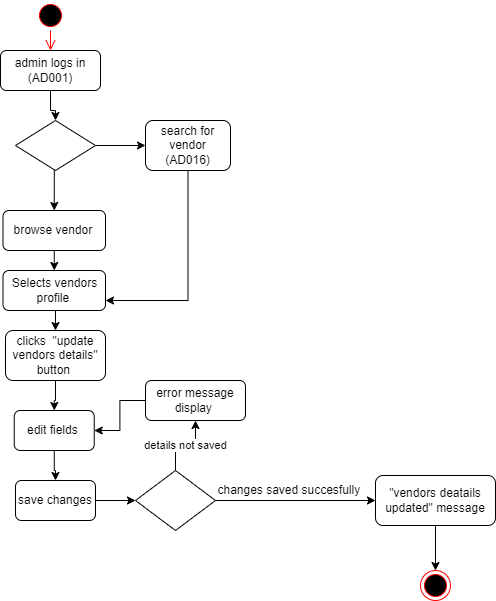

The diagram above was exported from draw.io. Its source (the exported page's mxGraphModel, read from the mxfile embedded in the PNG):
<mxGraphModel dx="1434" dy="707" grid="1" gridSize="10" guides="1" tooltips="1" connect="1" arrows="1" fold="1" page="1" pageScale="1" pageWidth="850" pageHeight="1100" math="0" shadow="0">
  <root>
    <mxCell id="0" />
    <mxCell id="1" parent="0" />
    <mxCell id="y2QLyuOmQJnm9BtM_lpy-1" value="" style="ellipse;html=1;shape=startState;fillColor=#000000;strokeColor=#ff0000;" parent="1" vertex="1">
      <mxGeometry x="100" y="60" width="30" height="30" as="geometry" />
    </mxCell>
    <mxCell id="y2QLyuOmQJnm9BtM_lpy-2" value="" style="edgeStyle=orthogonalEdgeStyle;html=1;verticalAlign=bottom;endArrow=open;endSize=8;strokeColor=#ff0000;rounded=0;" parent="1" source="y2QLyuOmQJnm9BtM_lpy-1" target="y2QLyuOmQJnm9BtM_lpy-3" edge="1">
      <mxGeometry relative="1" as="geometry">
        <mxPoint x="115" y="120" as="targetPoint" />
      </mxGeometry>
    </mxCell>
    <mxCell id="y2QLyuOmQJnm9BtM_lpy-7" style="edgeStyle=orthogonalEdgeStyle;rounded=0;orthogonalLoop=1;jettySize=auto;html=1;exitX=0.5;exitY=1;exitDx=0;exitDy=0;" parent="1" source="y2QLyuOmQJnm9BtM_lpy-3" target="y2QLyuOmQJnm9BtM_lpy-6" edge="1">
      <mxGeometry relative="1" as="geometry" />
    </mxCell>
    <mxCell id="y2QLyuOmQJnm9BtM_lpy-3" value="admin logs in (AD001)" style="rounded=1;whiteSpace=wrap;html=1;" parent="1" vertex="1">
      <mxGeometry x="65" y="110" width="100" height="40" as="geometry" />
    </mxCell>
    <mxCell id="y2QLyuOmQJnm9BtM_lpy-16" style="edgeStyle=orthogonalEdgeStyle;rounded=0;orthogonalLoop=1;jettySize=auto;html=1;exitX=0.5;exitY=1;exitDx=0;exitDy=0;entryX=1;entryY=0.75;entryDx=0;entryDy=0;" parent="1" source="y2QLyuOmQJnm9BtM_lpy-4" target="y2QLyuOmQJnm9BtM_lpy-11" edge="1">
      <mxGeometry relative="1" as="geometry" />
    </mxCell>
    <mxCell id="y2QLyuOmQJnm9BtM_lpy-4" value="search for vendor (AD016)" style="rounded=1;whiteSpace=wrap;html=1;" parent="1" vertex="1">
      <mxGeometry x="210" y="180" width="85" height="50" as="geometry" />
    </mxCell>
    <mxCell id="y2QLyuOmQJnm9BtM_lpy-8" style="edgeStyle=orthogonalEdgeStyle;rounded=0;orthogonalLoop=1;jettySize=auto;html=1;exitX=1;exitY=0.5;exitDx=0;exitDy=0;entryX=0;entryY=0.5;entryDx=0;entryDy=0;" parent="1" source="y2QLyuOmQJnm9BtM_lpy-6" target="y2QLyuOmQJnm9BtM_lpy-4" edge="1">
      <mxGeometry relative="1" as="geometry" />
    </mxCell>
    <mxCell id="y2QLyuOmQJnm9BtM_lpy-10" style="edgeStyle=orthogonalEdgeStyle;rounded=0;orthogonalLoop=1;jettySize=auto;html=1;exitX=0.5;exitY=1;exitDx=0;exitDy=0;entryX=0.5;entryY=0;entryDx=0;entryDy=0;" parent="1" source="y2QLyuOmQJnm9BtM_lpy-6" target="y2QLyuOmQJnm9BtM_lpy-9" edge="1">
      <mxGeometry relative="1" as="geometry">
        <Array as="points">
          <mxPoint x="119" y="230" />
        </Array>
      </mxGeometry>
    </mxCell>
    <mxCell id="y2QLyuOmQJnm9BtM_lpy-6" value="" style="rhombus;whiteSpace=wrap;html=1;" parent="1" vertex="1">
      <mxGeometry x="80" y="180" width="80" height="50" as="geometry" />
    </mxCell>
    <mxCell id="y2QLyuOmQJnm9BtM_lpy-13" style="edgeStyle=orthogonalEdgeStyle;rounded=0;orthogonalLoop=1;jettySize=auto;html=1;exitX=0.5;exitY=1;exitDx=0;exitDy=0;entryX=0.5;entryY=0;entryDx=0;entryDy=0;" parent="1" source="y2QLyuOmQJnm9BtM_lpy-9" target="y2QLyuOmQJnm9BtM_lpy-11" edge="1">
      <mxGeometry relative="1" as="geometry" />
    </mxCell>
    <mxCell id="y2QLyuOmQJnm9BtM_lpy-9" value="browse vendor&amp;nbsp;" style="rounded=1;whiteSpace=wrap;html=1;" parent="1" vertex="1">
      <mxGeometry x="67.5" y="270" width="102.5" height="40" as="geometry" />
    </mxCell>
    <mxCell id="y2QLyuOmQJnm9BtM_lpy-14" style="edgeStyle=orthogonalEdgeStyle;rounded=0;orthogonalLoop=1;jettySize=auto;html=1;exitX=0.5;exitY=1;exitDx=0;exitDy=0;entryX=0.5;entryY=0;entryDx=0;entryDy=0;" parent="1" source="y2QLyuOmQJnm9BtM_lpy-11" target="y2QLyuOmQJnm9BtM_lpy-12" edge="1">
      <mxGeometry relative="1" as="geometry" />
    </mxCell>
    <mxCell id="y2QLyuOmQJnm9BtM_lpy-11" value="Selects vendors profile&amp;nbsp;" style="rounded=1;whiteSpace=wrap;html=1;" parent="1" vertex="1">
      <mxGeometry x="67.5" y="330" width="102.5" height="40" as="geometry" />
    </mxCell>
    <mxCell id="y2QLyuOmQJnm9BtM_lpy-18" style="edgeStyle=orthogonalEdgeStyle;rounded=0;orthogonalLoop=1;jettySize=auto;html=1;exitX=0.5;exitY=1;exitDx=0;exitDy=0;" parent="1" source="y2QLyuOmQJnm9BtM_lpy-12" target="y2QLyuOmQJnm9BtM_lpy-17" edge="1">
      <mxGeometry relative="1" as="geometry" />
    </mxCell>
    <mxCell id="y2QLyuOmQJnm9BtM_lpy-12" value="clicks&amp;nbsp; &quot;update vendors details&quot;&lt;br&gt;button&amp;nbsp;" style="rounded=1;whiteSpace=wrap;html=1;" parent="1" vertex="1">
      <mxGeometry x="70" y="390" width="100" height="50" as="geometry" />
    </mxCell>
    <mxCell id="y2QLyuOmQJnm9BtM_lpy-20" style="edgeStyle=orthogonalEdgeStyle;rounded=0;orthogonalLoop=1;jettySize=auto;html=1;exitX=0.5;exitY=1;exitDx=0;exitDy=0;" parent="1" source="y2QLyuOmQJnm9BtM_lpy-17" target="y2QLyuOmQJnm9BtM_lpy-19" edge="1">
      <mxGeometry relative="1" as="geometry" />
    </mxCell>
    <mxCell id="y2QLyuOmQJnm9BtM_lpy-17" value="edit fields&amp;nbsp;" style="rounded=1;whiteSpace=wrap;html=1;" parent="1" vertex="1">
      <mxGeometry x="78.75" y="470" width="80" height="40" as="geometry" />
    </mxCell>
    <mxCell id="y2QLyuOmQJnm9BtM_lpy-22" value="" style="edgeStyle=orthogonalEdgeStyle;rounded=0;orthogonalLoop=1;jettySize=auto;html=1;" parent="1" source="y2QLyuOmQJnm9BtM_lpy-19" target="y2QLyuOmQJnm9BtM_lpy-21" edge="1">
      <mxGeometry relative="1" as="geometry" />
    </mxCell>
    <mxCell id="y2QLyuOmQJnm9BtM_lpy-19" value="save changes" style="rounded=1;whiteSpace=wrap;html=1;" parent="1" vertex="1">
      <mxGeometry x="80" y="540" width="80" height="40" as="geometry" />
    </mxCell>
    <mxCell id="y2QLyuOmQJnm9BtM_lpy-24" value="" style="edgeStyle=orthogonalEdgeStyle;rounded=0;orthogonalLoop=1;jettySize=auto;html=1;" parent="1" source="y2QLyuOmQJnm9BtM_lpy-21" target="y2QLyuOmQJnm9BtM_lpy-23" edge="1">
      <mxGeometry relative="1" as="geometry" />
    </mxCell>
    <mxCell id="y2QLyuOmQJnm9BtM_lpy-29" value="details not saved" style="edgeStyle=orthogonalEdgeStyle;rounded=0;orthogonalLoop=1;jettySize=auto;html=1;exitX=0.5;exitY=0;exitDx=0;exitDy=0;entryX=0.5;entryY=1;entryDx=0;entryDy=0;" parent="1" source="y2QLyuOmQJnm9BtM_lpy-21" target="y2QLyuOmQJnm9BtM_lpy-27" edge="1">
      <mxGeometry relative="1" as="geometry" />
    </mxCell>
    <mxCell id="y2QLyuOmQJnm9BtM_lpy-21" value="" style="rhombus;whiteSpace=wrap;html=1;" parent="1" vertex="1">
      <mxGeometry x="200" y="530" width="80" height="60" as="geometry" />
    </mxCell>
    <mxCell id="y2QLyuOmQJnm9BtM_lpy-32" value="" style="edgeStyle=orthogonalEdgeStyle;rounded=0;orthogonalLoop=1;jettySize=auto;html=1;" parent="1" source="y2QLyuOmQJnm9BtM_lpy-23" target="y2QLyuOmQJnm9BtM_lpy-31" edge="1">
      <mxGeometry relative="1" as="geometry" />
    </mxCell>
    <mxCell id="y2QLyuOmQJnm9BtM_lpy-23" value="&quot;vendors deatails updated&quot; message" style="rounded=1;whiteSpace=wrap;html=1;" parent="1" vertex="1">
      <mxGeometry x="440" y="535" width="120" height="50" as="geometry" />
    </mxCell>
    <mxCell id="y2QLyuOmQJnm9BtM_lpy-26" value="changes saved succesfully&amp;nbsp;" style="text;html=1;align=center;verticalAlign=middle;resizable=0;points=[];autosize=1;strokeColor=none;fillColor=none;" parent="1" vertex="1">
      <mxGeometry x="270" y="535" width="170" height="30" as="geometry" />
    </mxCell>
    <mxCell id="y2QLyuOmQJnm9BtM_lpy-30" style="edgeStyle=orthogonalEdgeStyle;rounded=0;orthogonalLoop=1;jettySize=auto;html=1;exitX=0;exitY=0.5;exitDx=0;exitDy=0;entryX=1;entryY=0.5;entryDx=0;entryDy=0;" parent="1" source="y2QLyuOmQJnm9BtM_lpy-27" target="y2QLyuOmQJnm9BtM_lpy-17" edge="1">
      <mxGeometry relative="1" as="geometry" />
    </mxCell>
    <mxCell id="y2QLyuOmQJnm9BtM_lpy-27" value="error message display&amp;nbsp;" style="rounded=1;whiteSpace=wrap;html=1;" parent="1" vertex="1">
      <mxGeometry x="210" y="440" width="100" height="40" as="geometry" />
    </mxCell>
    <mxCell id="y2QLyuOmQJnm9BtM_lpy-31" value="" style="ellipse;html=1;shape=endState;fillColor=#000000;strokeColor=#ff0000;" parent="1" vertex="1">
      <mxGeometry x="485" y="630" width="30" height="30" as="geometry" />
    </mxCell>
  </root>
</mxGraphModel>